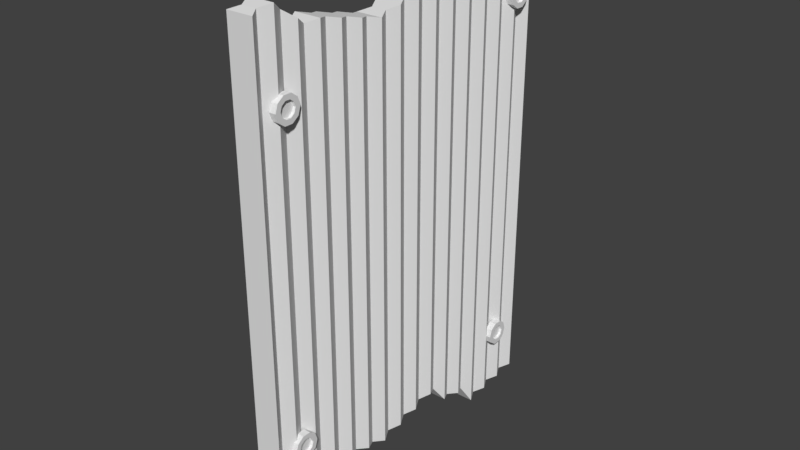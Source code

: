 # Source: Metal_Plate_2.blend  (saved by Blender 2.79.0; exported with 4.5.12 LTS)
import bpy
from mathutils import Matrix  # noqa: F401  (used for matrix-valued properties, if any)

bpy.ops.wm.read_factory_settings(use_empty=True)
scene = bpy.context.scene
scene.name = 'Scene'

# ---- collections
col_collection_1 = bpy.data.collections.new('Collection 1'); scene.collection.children.link(col_collection_1)

# ---- materials (node trees are filled in below, after node groups)
mat_texture_screws = bpy.data.materials.new('Texture screws')
mat_texture_screws.alpha_threshold = 0.0
mat_texture_screws.use_transparent_shadow = False
mat_texture_screws.roughness = 0.5
mat_texture_rust = bpy.data.materials.new('Texture rust')
mat_texture_rust.alpha_threshold = 0.0
mat_texture_rust.use_transparent_shadow = False
mat_texture_rust.roughness = 0.5

# ---- material node trees

# ---- world
world_world = bpy.data.worlds.new('World'); scene.world = world_world
world_world.color = (0.05088, 0.05088, 0.05088)
world_world.use_sun_shadow = False
world_world.sun_shadow_jitter_overblur = 0.0
world_world.cycles.sampling_method = 'MANUAL'

# ---- meshes
me_cube_002 = bpy.data.meshes.new('Cube.002')
me_cube_002.from_pydata([(-1.556, -0.7951, 0.7129), (-1.556, -0.8099, 0.6761), (-1.556, -0.8486, 0.6534), (-1.556, -0.8964, 0.6534), (-1.556, -0.9351, 0.6761), (-1.556, -0.9499, 0.7129), (-1.556, -0.9351, 0.7496), (-1.556, -0.8964, 0.7723), (-1.556, -0.8486, 0.7723), (-1.556, -0.8099, 0.7496), (-1.556, -0.8346, 0.6907), (-1.556, -0.8257, 0.7129), (-1.556, -0.858, 0.6769), (-1.556, -0.8869, 0.6769), (-1.556, -0.9103, 0.6907), (-1.556, -0.9193, 0.7129), (-1.556, -0.9103, 0.7351), (-1.556, -0.8869, 0.7488), (-1.556, -0.858, 0.7488), (-1.556, -0.8346, 0.7351), (-1.143, -0.8346, 0.6907), (-1.143, -0.8257, 0.7129), (-1.143, -0.858, 0.6769), (-1.143, -0.8869, 0.6769), (-1.143, -0.9103, 0.6907), (-1.143, -0.9193, 0.7129), (-1.143, -0.9103, 0.7351), (-1.143, -0.8869, 0.7488), (-1.143, -0.858, 0.7488), (-1.143, -0.8346, 0.7351), (-0.5108, -0.7951, 0.7129), (-0.5108, -0.8099, 0.6761), (-0.5108, -0.8486, 0.6534), (-0.5108, -0.8964, 0.6534), (-0.5108, -0.9351, 0.6761), (-0.5108, -0.9499, 0.7129), (-0.5108, -0.9351, 0.7496), (-0.5108, -0.8964, 0.7723), (-0.5108, -0.8486, 0.7723), (-0.5108, -0.8099, 0.7496), (-1.556, -0.7769, -0.7945), (-1.556, -0.7916, -0.8313), (-1.556, -0.8303, -0.854), (-1.556, -0.8781, -0.854), (-1.556, -0.9168, -0.8313), (-1.556, -0.9316, -0.7945), (-1.556, -0.9168, -0.7578), (-1.556, -0.8781, -0.7351), (-1.556, -0.8303, -0.7351), (-1.556, -0.7916, -0.7578), (-1.556, -0.8164, -0.8167), (-1.556, -0.8074, -0.7945), (-1.556, -0.8398, -0.8305), (-1.556, -0.8687, -0.8305), (-1.556, -0.8921, -0.8167), (-1.556, -0.901, -0.7945), (-1.556, -0.8921, -0.7723), (-1.556, -0.8687, -0.7586), (-1.556, -0.8398, -0.7586), (-1.556, -0.8164, -0.7723), (-1.143, -0.8164, -0.8167), (-1.143, -0.8074, -0.7945), (-1.143, -0.8398, -0.8305), (-1.143, -0.8687, -0.8305), (-1.143, -0.8921, -0.8167), (-1.143, -0.901, -0.7945), (-1.143, -0.8921, -0.7723), (-1.143, -0.8687, -0.7586), (-1.143, -0.8398, -0.7586), (-1.143, -0.8164, -0.7723), (-0.5108, -0.7769, -0.7945), (-0.5108, -0.7916, -0.8313), (-0.5108, -0.8303, -0.854), (-0.5108, -0.8781, -0.854), (-0.5108, -0.9168, -0.8313), (-0.5108, -0.9316, -0.7945), (-0.5108, -0.9168, -0.7578), (-0.5108, -0.8781, -0.7351), (-0.5108, -0.8303, -0.7351), (-0.5108, -0.7916, -0.7578), (-1.556, 1.005, 0.822), (-1.556, 0.99, 0.7853), (-1.556, 0.9513, 0.7626), (-1.556, 0.9035, 0.7626), (-1.556, 0.8648, 0.7853), (-1.556, 0.8501, 0.822), (-1.556, 0.8648, 0.8588), (-1.556, 0.9035, 0.8815), (-1.556, 0.9513, 0.8815), (-1.556, 0.99, 0.8588), (-1.556, 0.9653, 0.7998), (-1.556, 0.9742, 0.822), (-1.556, 0.9419, 0.7861), (-1.556, 0.913, 0.7861), (-1.556, 0.8896, 0.7998), (-1.556, 0.8806, 0.822), (-1.556, 0.8896, 0.8442), (-1.556, 0.913, 0.858), (-1.556, 0.9419, 0.858), (-1.556, 0.9653, 0.8442), (-1.143, 0.9653, 0.7998), (-1.143, 0.9742, 0.822), (-1.143, 0.9419, 0.7861), (-1.143, 0.913, 0.7861), (-1.143, 0.8896, 0.7998), (-1.143, 0.8806, 0.822), (-1.143, 0.8896, 0.8442), (-1.143, 0.913, 0.858), (-1.143, 0.9419, 0.858), (-1.143, 0.9653, 0.8442), (-0.5108, 1.005, 0.822), (-0.5108, 0.99, 0.7853), (-0.5108, 0.9513, 0.7626), (-0.5108, 0.9035, 0.7626), (-0.5108, 0.8648, 0.7853), (-0.5108, 0.8501, 0.822), (-0.5108, 0.8648, 0.8588), (-0.5108, 0.9035, 0.8815), (-0.5108, 0.9513, 0.8815), (-0.5108, 0.99, 0.8588), (-1.556, 0.9331, -0.9114), (-1.556, 0.9183, -0.9481), (-1.556, 0.8796, -0.9708), (-1.556, 0.8318, -0.9708), (-1.556, 0.7931, -0.9481), (-1.556, 0.7784, -0.9114), (-1.556, 0.7931, -0.8747), (-1.556, 0.8318, -0.852), (-1.556, 0.8796, -0.852), (-1.556, 0.9183, -0.8747), (-1.556, 0.8936, -0.9336), (-1.556, 0.9025, -0.9114), (-1.556, 0.8702, -0.9473), (-1.556, 0.8413, -0.9473), (-1.556, 0.8179, -0.9336), (-1.556, 0.809, -0.9114), (-1.556, 0.8179, -0.8892), (-1.556, 0.8413, -0.8755), (-1.556, 0.8702, -0.8755), (-1.556, 0.8936, -0.8892), (-1.143, 0.8936, -0.9336), (-1.143, 0.9025, -0.9114), (-1.143, 0.8702, -0.9473), (-1.143, 0.8413, -0.9473), (-1.143, 0.8179, -0.9336), (-1.143, 0.809, -0.9114), (-1.143, 0.8179, -0.8892), (-1.143, 0.8413, -0.8755), (-1.143, 0.8702, -0.8755), (-1.143, 0.8936, -0.8892), (-0.5108, 0.9331, -0.9114), (-0.5108, 0.9183, -0.9481), (-0.5108, 0.8796, -0.9708), (-0.5108, 0.8318, -0.9708), (-0.5108, 0.7931, -0.9481), (-0.5108, 0.7784, -0.9114), (-0.5108, 0.7931, -0.8747), (-0.5108, 0.8318, -0.852), (-0.5108, 0.8796, -0.852), (-0.5108, 0.9183, -0.8747), (-1.018, -1.031, -1.28), (-1.018, -1.031, 1.08), (-1.018, 1.045, 1.177), (2.962, -1.031, -1.28), (2.962, -1.031, 1.08), (2.962, 1.045, -1.19), (2.962, 1.045, 1.177), (-1.018, 0.6268, -1.237), (-1.018, 0.2089, -1.012), (-1.018, -0.2089, -1.088), (-1.018, -0.6268, -1.066), (-1.018, -0.6268, 1.0), (-1.018, -0.2089, 0.9237), (-1.018, 0.2089, 1.0), (-1.018, 0.6268, 1.028), (2.962, -0.6268, -1.066), (2.962, -0.2089, -1.088), (2.962, 0.2089, -1.012), (2.962, 0.6268, -1.237), (2.962, 0.6268, 1.028), (2.962, 0.2089, 1.0), (2.962, -0.2089, 0.9237), (2.962, -0.6268, 1.0), (-0.1266, -0.6964, -1.122), (-1.018, -0.7661, -1.169), (-0.1266, -0.8357, -1.182), (-1.018, -0.9054, -1.223), (-0.1266, -0.975, -1.268), (2.066, -0.6964, 0.9873), (2.962, -0.7661, 1.025), (2.066, -0.8357, 1.064), (2.962, -0.9054, 1.105), (2.066, -0.975, 1.092), (-0.1266, -0.975, 1.092), (-1.018, -0.9054, 1.105), (-0.1266, -0.8357, 1.064), (-1.018, -0.7661, 1.025), (-0.1266, -0.6964, 0.9873), (2.066, -0.975, -1.268), (2.962, -0.9054, -1.223), (2.066, -0.8357, -1.182), (2.962, -0.7661, -1.169), (2.066, -0.6964, -1.122), (-0.1266, -0.2786, -1.076), (-1.018, -0.3482, -1.063), (-0.1266, -0.4179, -1.05), (-1.018, -0.4875, -1.038), (-0.1266, -0.5571, -1.079), (-0.1266, -0.5571, 0.9873), (-1.018, -0.4875, 0.9746), (-0.1266, -0.4179, 0.9618), (-1.018, -0.3482, 0.9491), (-0.1266, -0.2786, 0.9364), (2.066, -0.5571, -1.079), (2.962, -0.4875, -1.038), (2.066, -0.4179, -1.05), (2.962, -0.3482, -1.063), (2.066, -0.2786, -1.076), (2.066, -0.2786, 0.9364), (2.962, -0.3482, 0.9491), (2.066, -0.4179, 0.9618), (2.962, -0.4875, 0.9746), (2.066, -0.5571, 0.9873), (-0.1266, 0.1393, -1.025), (-1.018, 0.06964, -1.038), (-0.1266, 0.0, -1.05), (-1.018, -0.06964, -1.063), (-0.1266, -0.1393, -1.076), (-0.1266, -0.1393, 0.9364), (-1.018, -0.06964, 0.9491), (-0.1266, 0.0, 0.9618), (-1.018, 0.06964, 0.9746), (-0.1266, 0.1393, 0.9873), (2.066, -0.1393, -1.076), (2.962, -0.06964, -1.063), (2.066, 0.0, -1.05), (2.962, 0.06964, -1.038), (2.066, 0.1393, -1.025), (2.066, 0.1393, 0.9873), (2.962, 0.06964, 0.9746), (2.066, 0.0, 0.9618), (2.962, -0.06964, 0.9491), (2.066, -0.1393, 0.9364), (-0.1266, 0.5571, -1.143), (-1.018, 0.4875, -1.13), (-0.1266, 0.4179, -1.118), (-1.018, 0.3482, -1.105), (-0.1266, 0.2786, -1.025), (-0.1266, 0.2786, 0.9873), (-1.018, 0.3482, 0.9746), (-0.1266, 0.4179, 0.9618), (-1.018, 0.4875, 0.9491), (-0.1266, 0.5571, 0.9855), (2.066, 0.2786, -1.025), (2.962, 0.3482, -1.105), (2.066, 0.4179, -1.118), (2.962, 0.4875, -1.13), (2.066, 0.5571, -1.143), (2.066, 0.5571, 0.9855), (2.962, 0.4875, 0.9491), (2.066, 0.4179, 0.9618), (2.962, 0.3482, 0.9746), (2.066, 0.2786, 0.9873), (-0.1266, 0.6964, 1.069), (-1.018, 0.7661, 1.114), (-0.1266, 0.8357, 1.154), (-1.018, 0.9054, 1.161), (-0.1266, 0.975, 1.169), (2.066, 0.6964, -1.229), (2.962, 0.7661, -1.221), (2.066, 0.8357, -1.214), (2.962, 0.9054, -1.206), (2.066, 0.975, -1.198), (-0.1266, 0.975, -1.198), (-1.018, 0.9054, -1.206), (-0.1266, 0.8357, -1.214), (-1.018, 0.7661, -1.221), (-0.1266, 0.6964, -1.229), (2.066, 0.975, 1.169), (2.962, 0.9054, 1.161), (2.066, 0.8357, 1.154), (2.962, 0.7661, 1.114), (2.066, 0.6964, 1.069), (-1.018, 1.045, -1.19)], [], [(30, 0, 1, 31), (31, 1, 2, 32), (32, 2, 3, 33), (33, 3, 4, 34), (34, 4, 5, 35), (35, 5, 6, 36), (36, 6, 7, 37), (37, 7, 8, 38), (5, 4, 14, 15), (38, 8, 9, 39), (39, 9, 0, 30), (12, 10, 20, 22), (4, 3, 13, 14), (1, 0, 11, 10), (3, 2, 12, 13), (2, 1, 10, 12), (0, 9, 19, 11), (9, 8, 18, 19), (8, 7, 17, 18), (7, 6, 16, 17), (6, 5, 15, 16), (20, 21, 29, 28, 27, 26, 25, 24, 23, 22), (19, 18, 28, 29), (16, 15, 25, 26), (13, 12, 22, 23), (11, 19, 29, 21), (17, 16, 26, 27), (14, 13, 23, 24), (10, 11, 21, 20), (18, 17, 27, 28), (15, 14, 24, 25), (70, 40, 41, 71), (71, 41, 42, 72), (72, 42, 43, 73), (73, 43, 44, 74), (74, 44, 45, 75), (75, 45, 46, 76), (76, 46, 47, 77), (77, 47, 48, 78), (45, 44, 54, 55), (78, 48, 49, 79), (79, 49, 40, 70), (52, 50, 60, 62), (44, 43, 53, 54), (41, 40, 51, 50), (43, 42, 52, 53), (42, 41, 50, 52), (40, 49, 59, 51), (49, 48, 58, 59), (48, 47, 57, 58), (47, 46, 56, 57), (46, 45, 55, 56), (60, 61, 69, 68, 67, 66, 65, 64, 63, 62), (59, 58, 68, 69), (56, 55, 65, 66), (53, 52, 62, 63), (51, 59, 69, 61), (57, 56, 66, 67), (54, 53, 63, 64), (50, 51, 61, 60), (58, 57, 67, 68), (55, 54, 64, 65), (110, 80, 81, 111), (111, 81, 82, 112), (112, 82, 83, 113), (113, 83, 84, 114), (114, 84, 85, 115), (115, 85, 86, 116), (116, 86, 87, 117), (117, 87, 88, 118), (85, 84, 94, 95), (118, 88, 89, 119), (119, 89, 80, 110), (92, 90, 100, 102), (84, 83, 93, 94), (81, 80, 91, 90), (83, 82, 92, 93), (82, 81, 90, 92), (80, 89, 99, 91), (89, 88, 98, 99), (88, 87, 97, 98), (87, 86, 96, 97), (86, 85, 95, 96), (100, 101, 109, 108, 107, 106, 105, 104, 103, 102), (99, 98, 108, 109), (96, 95, 105, 106), (93, 92, 102, 103), (91, 99, 109, 101), (97, 96, 106, 107), (94, 93, 103, 104), (90, 91, 101, 100), (98, 97, 107, 108), (95, 94, 104, 105), (150, 120, 121, 151), (151, 121, 122, 152), (152, 122, 123, 153), (153, 123, 124, 154), (154, 124, 125, 155), (155, 125, 126, 156), (156, 126, 127, 157), (157, 127, 128, 158), (125, 124, 134, 135), (158, 128, 129, 159), (159, 129, 120, 150), (132, 130, 140, 142), (124, 123, 133, 134), (121, 120, 131, 130), (123, 122, 132, 133), (122, 121, 130, 132), (120, 129, 139, 131), (129, 128, 138, 139), (128, 127, 137, 138), (127, 126, 136, 137), (126, 125, 135, 136), (140, 141, 149, 148, 147, 146, 145, 144, 143, 142), (139, 138, 148, 149), (136, 135, 145, 146), (133, 132, 142, 143), (131, 139, 149, 141), (137, 136, 146, 147), (134, 133, 143, 144), (130, 131, 141, 140), (138, 137, 147, 148), (135, 134, 144, 145), (273, 267, 162, 283), (283, 162, 166, 165), (198, 192, 164, 163), (163, 164, 161, 160), (269, 276, 277, 268), (192, 193, 161, 164), (282, 263, 174, 179), (262, 248, 173, 180), (242, 228, 172, 181), (222, 208, 171, 182), (270, 275, 276, 269), (271, 274, 275, 270), (272, 273, 274, 271), (165, 283, 273, 272), (268, 282, 179, 178), (253, 262, 180, 177), (233, 242, 181, 176), (213, 222, 182, 175), (183, 197, 171, 170), (203, 212, 172, 169), (223, 232, 173, 168), (243, 252, 174, 167), (160, 161, 193, 187), (187, 193, 194, 186), (186, 194, 195, 185), (185, 195, 196, 184), (184, 196, 197, 183), (182, 171, 197, 188), (188, 197, 196, 189), (189, 196, 195, 190), (190, 195, 194, 191), (191, 194, 193, 192), (254, 246, 247, 253), (255, 245, 246, 254), (256, 244, 245, 255), (257, 243, 244, 256), (178, 167, 243, 257), (175, 182, 188, 202), (202, 188, 189, 201), (201, 189, 190, 200), (200, 190, 191, 199), (199, 191, 192, 198), (170, 171, 208, 207), (207, 208, 209, 206), (206, 209, 210, 205), (205, 210, 211, 204), (204, 211, 212, 203), (176, 181, 218, 217), (217, 218, 219, 216), (216, 219, 220, 215), (215, 220, 221, 214), (214, 221, 222, 213), (234, 226, 227, 233), (235, 225, 226, 234), (236, 224, 225, 235), (237, 223, 224, 236), (177, 168, 223, 237), (181, 172, 212, 218), (218, 212, 211, 219), (219, 211, 210, 220), (220, 210, 209, 221), (221, 209, 208, 222), (169, 172, 228, 227), (227, 228, 229, 226), (226, 229, 230, 225), (225, 230, 231, 224), (224, 231, 232, 223), (177, 180, 238, 237), (237, 238, 239, 236), (236, 239, 240, 235), (235, 240, 241, 234), (234, 241, 242, 233), (214, 206, 207, 213), (215, 205, 206, 214), (216, 204, 205, 215), (217, 203, 204, 216), (176, 169, 203, 217), (180, 173, 232, 238), (238, 232, 231, 239), (239, 231, 230, 240), (240, 230, 229, 241), (241, 229, 228, 242), (168, 173, 248, 247), (247, 248, 249, 246), (246, 249, 250, 245), (245, 250, 251, 244), (244, 251, 252, 243), (178, 179, 258, 257), (257, 258, 259, 256), (256, 259, 260, 255), (255, 260, 261, 254), (254, 261, 262, 253), (199, 186, 187, 198), (200, 185, 186, 199), (201, 184, 185, 200), (202, 183, 184, 201), (175, 170, 183, 202), (179, 174, 252, 258), (258, 252, 251, 259), (259, 251, 250, 260), (260, 250, 249, 261), (261, 249, 248, 262), (165, 166, 278, 272), (272, 278, 279, 271), (271, 279, 280, 270), (270, 280, 281, 269), (269, 281, 282, 268), (213, 207, 170, 175), (233, 227, 169, 176), (253, 247, 168, 177), (268, 277, 167, 178), (198, 187, 160, 163), (166, 162, 267, 278), (278, 267, 266, 279), (279, 266, 265, 280), (280, 265, 264, 281), (281, 264, 263, 282), (167, 174, 263, 277), (277, 263, 264, 276), (276, 264, 265, 275), (275, 265, 266, 274), (274, 266, 267, 273)])
me_cube_002.polygons.foreach_set('material_index', [0, 0, 0, 0, 0, 0, 0, 0, 0, 0, 0, 0, 0, 0, 0, 0, 0, 0, 0, 0, 0, 0, 0, 0, 0, 0, 0, 0, 0, 0, 0, 0, 0, 0, 0, 0, 0, 0, 0, 0, 0, 0, 0, 0, 0, 0, 0, 0, 0, 0, 0, 0, 0, 0, 0, 0, 0, 0, 0, 0, 0, 0, 0, 0, 0, 0, 0, 0, 0, 0, 0, 0, 0, 0, 0, 0, 0, 0, 0, 0, 0, 0, 0, 0, 0, 0, 0, 0, 0, 0, 0, 0, 0, 0, 0, 0, 0, 0, 0, 0, 0, 0, 0, 0, 0, 0, 0, 0, 0, 0, 0, 0, 0, 0, 0, 0, 0, 0, 0, 0, 0, 0, 0, 0, 1, 1, 1, 1, 1, 1, 1, 1, 1, 1, 1, 1, 1, 1, 1, 1, 1, 1, 1, 1, 1, 1, 1, 1, 1, 1, 1, 1, 1, 1, 1, 1, 1, 1, 1, 1, 1, 1, 1, 1, 1, 1, 1, 1, 1, 1, 1, 1, 1, 1, 1, 1, 1, 1, 1, 1, 1, 1, 1, 1, 1, 1, 1, 1, 1, 1, 1, 1, 1, 1, 1, 1, 1, 1, 1, 1, 1, 1, 1, 1, 1, 1, 1, 1, 1, 1, 1, 1, 1, 1, 1, 1, 1, 1, 1, 1, 1, 1, 1, 1, 1, 1, 1, 1, 1, 1, 1, 1, 1, 1, 1, 1, 1, 1, 1, 1, 1, 1, 1, 1, 1, 1])
_uv = me_cube_002.uv_layers.new(name='UVMap')
_uv.uv.foreach_set('vector', [0.5421, 0.4137, 0.5421, 0.9899, 0.4996, 0.9899, 0.4996, 0.4137, 0.2114, 0.9899, 0.2114, 0.4137, 0.2691, 0.4137, 0.2691, 0.9899, 0.2691, 0.9899, 0.2691, 0.4137, 0.3404, 0.4137, 0.3404, 0.9899, 0.3404, 0.9899, 0.3404, 0.4137, 0.398, 0.4137, 0.398, 0.9899, 0.4996, 0.4137, 0.4996, 0.9899, 0.457, 0.9899, 0.457, 0.4137, 0.457, 0.4137, 0.457, 0.9899, 0.398, 0.9899, 0.398, 0.4137, 0.2114, 0.4137, 0.2114, 0.9899, 0.1538, 0.9899, 0.1538, 0.4137, 0.1538, 0.4137, 0.1538, 0.9899, 0.08252, 0.9899, 0.08252, 0.4137, 0.5729, 0.2342, 0.6088, 0.1237, 0.6689, 0.1674, 0.6472, 0.2342, 0.08252, 0.4137, 0.08252, 0.9899, 0.02486, 0.9899, 0.02486, 0.4137, 0.6011, 0.4137, 0.6011, 0.9899, 0.5421, 0.9899, 0.5421, 0.4137, 0.796, 0.1261, 0.8528, 0.1674, 0.8453, 0.1729, 0.7931, 0.135, 0.6088, 0.1237, 0.7028, 0.05546, 0.7257, 0.1261, 0.6689, 0.1674, 0.9129, 0.1237, 0.9488, 0.2342, 0.8745, 0.2342, 0.8528, 0.1674, 0.7028, 0.05546, 0.8189, 0.05546, 0.796, 0.1261, 0.7257, 0.1261, 0.8189, 0.05546, 0.9129, 0.1237, 0.8528, 0.1674, 0.796, 0.1261, 0.9488, 0.2342, 0.9129, 0.3447, 0.8528, 0.301, 0.8745, 0.2342, 0.9129, 0.3447, 0.8189, 0.413, 0.796, 0.3423, 0.8528, 0.301, 0.8189, 0.413, 0.7028, 0.413, 0.7257, 0.3423, 0.796, 0.3423, 0.7028, 0.413, 0.6088, 0.3447, 0.6689, 0.301, 0.7257, 0.3423, 0.6088, 0.3447, 0.5729, 0.2342, 0.6472, 0.2342, 0.6689, 0.301, 0.8453, 0.1729, 0.8652, 0.2342, 0.8453, 0.2956, 0.7931, 0.3335, 0.7286, 0.3335, 0.6764, 0.2956, 0.6565, 0.2342, 0.6764, 0.1729, 0.7286, 0.135, 0.7931, 0.135, 0.8528, 0.301, 0.796, 0.3423, 0.7931, 0.3335, 0.8453, 0.2956, 0.6689, 0.301, 0.6472, 0.2342, 0.6565, 0.2342, 0.6764, 0.2956, 0.7257, 0.1261, 0.796, 0.1261, 0.7931, 0.135, 0.7286, 0.135, 0.8745, 0.2342, 0.8528, 0.301, 0.8453, 0.2956, 0.8652, 0.2342, 0.7257, 0.3423, 0.6689, 0.301, 0.6764, 0.2956, 0.7286, 0.3335, 0.6689, 0.1674, 0.7257, 0.1261, 0.7286, 0.135, 0.6764, 0.1729, 0.8528, 0.1674, 0.8745, 0.2342, 0.8652, 0.2342, 0.8453, 0.1729, 0.796, 0.3423, 0.7257, 0.3423, 0.7286, 0.3335, 0.7931, 0.3335, 0.6472, 0.2342, 0.6689, 0.1674, 0.6764, 0.1729, 0.6565, 0.2342, 0.5421, 0.4137, 0.5421, 0.9899, 0.4996, 0.9899, 0.4996, 0.4137, 0.2114, 0.9899, 0.2114, 0.4137, 0.2691, 0.4137, 0.2691, 0.9899, 0.2691, 0.9899, 0.2691, 0.4137, 0.3404, 0.4137, 0.3404, 0.9899, 0.3404, 0.9899, 0.3404, 0.4137, 0.398, 0.4137, 0.398, 0.9899, 0.4996, 0.4137, 0.4996, 0.9899, 0.457, 0.9899, 0.457, 0.4137, 0.457, 0.4137, 0.457, 0.9899, 0.398, 0.9899, 0.398, 0.4137, 0.2114, 0.4137, 0.2114, 0.9899, 0.1538, 0.9899, 0.1538, 0.4137, 0.1538, 0.4137, 0.1538, 0.9899, 0.08252, 0.9899, 0.08252, 0.4137, 0.5729, 0.2342, 0.6088, 0.1237, 0.6689, 0.1674, 0.6472, 0.2342, 0.08252, 0.4137, 0.08252, 0.9899, 0.02486, 0.9899, 0.02486, 0.4137, 0.6011, 0.4137, 0.6011, 0.9899, 0.5421, 0.9899, 0.5421, 0.4137, 0.796, 0.1261, 0.8528, 0.1674, 0.8453, 0.1729, 0.7931, 0.135, 0.6088, 0.1237, 0.7028, 0.05546, 0.7257, 0.1261, 0.6689, 0.1674, 0.9129, 0.1237, 0.9488, 0.2342, 0.8745, 0.2342, 0.8528, 0.1674, 0.7028, 0.05546, 0.8189, 0.05546, 0.796, 0.1261, 0.7257, 0.1261, 0.8189, 0.05546, 0.9129, 0.1237, 0.8528, 0.1674, 0.796, 0.1261, 0.9488, 0.2342, 0.9129, 0.3447, 0.8528, 0.301, 0.8745, 0.2342, 0.9129, 0.3447, 0.8189, 0.413, 0.796, 0.3423, 0.8528, 0.301, 0.8189, 0.413, 0.7028, 0.413, 0.7257, 0.3423, 0.796, 0.3423, 0.7028, 0.413, 0.6088, 0.3447, 0.6689, 0.301, 0.7257, 0.3423, 0.6088, 0.3447, 0.5729, 0.2342, 0.6472, 0.2342, 0.6689, 0.301, 0.8453, 0.1729, 0.8652, 0.2342, 0.8453, 0.2956, 0.7931, 0.3335, 0.7286, 0.3335, 0.6764, 0.2956, 0.6565, 0.2342, 0.6764, 0.1729, 0.7286, 0.135, 0.7931, 0.135, 0.8528, 0.301, 0.796, 0.3423, 0.7931, 0.3335, 0.8453, 0.2956, 0.6689, 0.301, 0.6472, 0.2342, 0.6565, 0.2342, 0.6764, 0.2956, 0.7257, 0.1261, 0.796, 0.1261, 0.7931, 0.135, 0.7286, 0.135, 0.8745, 0.2342, 0.8528, 0.301, 0.8453, 0.2956, 0.8652, 0.2342, 0.7257, 0.3423, 0.6689, 0.301, 0.6764, 0.2956, 0.7286, 0.3335, 0.6689, 0.1674, 0.7257, 0.1261, 0.7286, 0.135, 0.6764, 0.1729, 0.8528, 0.1674, 0.8745, 0.2342, 0.8652, 0.2342, 0.8453, 0.1729, 0.796, 0.3423, 0.7257, 0.3423, 0.7286, 0.3335, 0.7931, 0.3335, 0.6472, 0.2342, 0.6689, 0.1674, 0.6764, 0.1729, 0.6565, 0.2342, 0.5421, 0.4137, 0.5421, 0.9899, 0.4996, 0.9899, 0.4996, 0.4137, 0.2114, 0.9899, 0.2114, 0.4137, 0.2691, 0.4137, 0.2691, 0.9899, 0.2691, 0.9899, 0.2691, 0.4137, 0.3404, 0.4137, 0.3404, 0.9899, 0.3404, 0.9899, 0.3404, 0.4137, 0.398, 0.4137, 0.398, 0.9899, 0.4996, 0.4137, 0.4996, 0.9899, 0.457, 0.9899, 0.457, 0.4137, 0.457, 0.4137, 0.457, 0.9899, 0.398, 0.9899, 0.398, 0.4137, 0.2114, 0.4137, 0.2114, 0.9899, 0.1538, 0.9899, 0.1538, 0.4137, 0.1538, 0.4137, 0.1538, 0.9899, 0.08252, 0.9899, 0.08252, 0.4137, 0.5729, 0.2342, 0.6088, 0.1237, 0.6689, 0.1674, 0.6472, 0.2342, 0.08252, 0.4137, 0.08252, 0.9899, 0.02486, 0.9899, 0.02486, 0.4137, 0.6011, 0.4137, 0.6011, 0.9899, 0.5421, 0.9899, 0.5421, 0.4137, 0.796, 0.1261, 0.8528, 0.1674, 0.8453, 0.1729, 0.7931, 0.135, 0.6088, 0.1237, 0.7028, 0.05546, 0.7257, 0.1261, 0.6689, 0.1674, 0.9129, 0.1237, 0.9488, 0.2342, 0.8745, 0.2342, 0.8528, 0.1674, 0.7028, 0.05546, 0.8189, 0.05546, 0.796, 0.1261, 0.7257, 0.1261, 0.8189, 0.05546, 0.9129, 0.1237, 0.8528, 0.1674, 0.796, 0.1261, 0.9488, 0.2342, 0.9129, 0.3447, 0.8528, 0.301, 0.8745, 0.2342, 0.9129, 0.3447, 0.8189, 0.413, 0.796, 0.3423, 0.8528, 0.301, 0.8189, 0.413, 0.7028, 0.413, 0.7257, 0.3423, 0.796, 0.3423, 0.7028, 0.413, 0.6088, 0.3447, 0.6689, 0.301, 0.7257, 0.3423, 0.6088, 0.3447, 0.5729, 0.2342, 0.6472, 0.2342, 0.6689, 0.301, 0.8453, 0.1729, 0.8652, 0.2342, 0.8453, 0.2956, 0.7931, 0.3335, 0.7286, 0.3335, 0.6764, 0.2956, 0.6565, 0.2342, 0.6764, 0.1729, 0.7286, 0.135, 0.7931, 0.135, 0.8528, 0.301, 0.796, 0.3423, 0.7931, 0.3335, 0.8453, 0.2956, 0.6689, 0.301, 0.6472, 0.2342, 0.6565, 0.2342, 0.6764, 0.2956, 0.7257, 0.1261, 0.796, 0.1261, 0.7931, 0.135, 0.7286, 0.135, 0.8745, 0.2342, 0.8528, 0.301, 0.8453, 0.2956, 0.8652, 0.2342, 0.7257, 0.3423, 0.6689, 0.301, 0.6764, 0.2956, 0.7286, 0.3335, 0.6689, 0.1674, 0.7257, 0.1261, 0.7286, 0.135, 0.6764, 0.1729, 0.8528, 0.1674, 0.8745, 0.2342, 0.8652, 0.2342, 0.8453, 0.1729, 0.796, 0.3423, 0.7257, 0.3423, 0.7286, 0.3335, 0.7931, 0.3335, 0.6472, 0.2342, 0.6689, 0.1674, 0.6764, 0.1729, 0.6565, 0.2342, 0.5421, 0.4137, 0.5421, 0.9899, 0.4996, 0.9899, 0.4996, 0.4137, 0.2114, 0.9899, 0.2114, 0.4137, 0.2691, 0.4137, 0.2691, 0.9899, 0.2691, 0.9899, 0.2691, 0.4137, 0.3404, 0.4137, 0.3404, 0.9899, 0.3404, 0.9899, 0.3404, 0.4137, 0.398, 0.4137, 0.398, 0.9899, 0.4996, 0.4137, 0.4996, 0.9899, 0.457, 0.9899, 0.457, 0.4137, 0.457, 0.4137, 0.457, 0.9899, 0.398, 0.9899, 0.398, 0.4137, 0.2114, 0.4137, 0.2114, 0.9899, 0.1538, 0.9899, 0.1538, 0.4137, 0.1538, 0.4137, 0.1538, 0.9899, 0.08252, 0.9899, 0.08252, 0.4137, 0.5729, 0.2342, 0.6088, 0.1237, 0.6689, 0.1674, 0.6472, 0.2342, 0.08252, 0.4137, 0.08252, 0.9899, 0.02486, 0.9899, 0.02486, 0.4137, 0.6011, 0.4137, 0.6011, 0.9899, 0.5421, 0.9899, 0.5421, 0.4137, 0.796, 0.1261, 0.8528, 0.1674, 0.8453, 0.1729, 0.7931, 0.135, 0.6088, 0.1237, 0.7028, 0.05546, 0.7257, 0.1261, 0.6689, 0.1674, 0.9129, 0.1237, 0.9488, 0.2342, 0.8745, 0.2342, 0.8528, 0.1674, 0.7028, 0.05546, 0.8189, 0.05546, 0.796, 0.1261, 0.7257, 0.1261, 0.8189, 0.05546, 0.9129, 0.1237, 0.8528, 0.1674, 0.796, 0.1261, 0.9488, 0.2342, 0.9129, 0.3447, 0.8528, 0.301, 0.8745, 0.2342, 0.9129, 0.3447, 0.8189, 0.413, 0.796, 0.3423, 0.8528, 0.301, 0.8189, 0.413, 0.7028, 0.413, 0.7257, 0.3423, 0.796, 0.3423, 0.7028, 0.413, 0.6088, 0.3447, 0.6689, 0.301, 0.7257, 0.3423, 0.6088, 0.3447, 0.5729, 0.2342, 0.6472, 0.2342, 0.6689, 0.301, 0.8453, 0.1729, 0.8652, 0.2342, 0.8453, 0.2956, 0.7931, 0.3335, 0.7286, 0.3335, 0.6764, 0.2956, 0.6565, 0.2342, 0.6764, 0.1729, 0.7286, 0.135, 0.7931, 0.135, 0.8528, 0.301, 0.796, 0.3423, 0.7931, 0.3335, 0.8453, 0.2956, 0.6689, 0.301, 0.6472, 0.2342, 0.6565, 0.2342, 0.6764, 0.2956, 0.7257, 0.1261, 0.796, 0.1261, 0.7931, 0.135, 0.7286, 0.135, 0.8745, 0.2342, 0.8528, 0.301, 0.8453, 0.2956, 0.8652, 0.2342, 0.7257, 0.3423, 0.6689, 0.301, 0.6764, 0.2956, 0.7286, 0.3335, 0.6689, 0.1674, 0.7257, 0.1261, 0.7286, 0.135, 0.6764, 0.1729, 0.8528, 0.1674, 0.8745, 0.2342, 0.8652, 0.2342, 0.8453, 0.1729, 0.796, 0.3423, 0.7257, 0.3423, 0.7286, 0.3335, 0.7931, 0.3335, 0.6472, 0.2342, 0.6689, 0.1674, 0.6764, 0.1729, 0.6565, 0.2342, 0.4368, 0.4586, 0.4368, 0.9703, 0.4532, 0.9748, 0.4532, 0.4571, 0.7286, 0.9563, 0.7286, 0.8656, 0.9081, 0.8656, 0.9081, 0.9563, 0.966, 0.0967, 0.966, 0.6379, 0.9812, 0.6369, 0.9812, 0.08959, 0.9193, 0.7467, 0.9193, 0.837, 0.7408, 0.837, 0.7408, 0.7467, 0.4098, 0.1835, 0.4098, 0.218, 0.3951, 0.2097, 0.3951, 0.1906, 0.4434, 0.2601, 0.4415, 0.2773, 0.4503, 0.2841, 0.4538, 0.2531, 0.1194, 0.2555, 0.1198, 0.2727, 0.1336, 0.2796, 0.133, 0.2485, 0.2, 0.2571, 0.1998, 0.2747, 0.2134, 0.2822, 0.2138, 0.2501, 0.2814, 0.2578, 0.2807, 0.275, 0.2934, 0.2819, 0.2948, 0.2508, 0.3657, 0.2594, 0.3644, 0.277, 0.3784, 0.2845, 0.381, 0.2525, 0.4244, 0.192, 0.4244, 0.2109, 0.4098, 0.218, 0.4098, 0.1835, 0.4389, 0.1849, 0.4389, 0.2192, 0.4244, 0.2109, 0.4244, 0.192, 0.4532, 0.1933, 0.4532, 0.2121, 0.4389, 0.2192, 0.4389, 0.1849, 0.4675, 0.1863, 0.4675, 0.2203, 0.4532, 0.2121, 0.4532, 0.1933, 0.6031, 0.09533, 0.6031, 0.6365, 0.6171, 0.6369, 0.6171, 0.08956, 0.6938, 0.1104, 0.6938, 0.6515, 0.7089, 0.6577, 0.7089, 0.1103, 0.7845, 0.09668, 0.7845, 0.6378, 0.8006, 0.6369, 0.8006, 0.08956, 0.8753, 0.1104, 0.8753, 0.6515, 0.8924, 0.6577, 0.8924, 0.1103, 0.09363, 0.465, 0.09363, 0.9767, 0.106, 0.9826, 0.106, 0.4648, 0.1794, 0.4521, 0.1794, 0.9638, 0.1928, 0.963, 0.1928, 0.4452, 0.2652, 0.465, 0.2652, 0.9767, 0.2796, 0.9826, 0.2796, 0.4648, 0.351, 0.4521, 0.351, 0.9638, 0.3664, 0.963, 0.3664, 0.4452, 0.02193, 0.4452, 0.02193, 0.963, 0.03643, 0.9638, 0.03643, 0.4521, 0.03643, 0.4521, 0.03643, 0.9638, 0.04808, 0.9695, 0.04808, 0.4518, 0.04808, 0.4518, 0.04808, 0.9695, 0.06503, 0.9703, 0.06503, 0.4585, 0.06503, 0.4585, 0.06503, 0.9703, 0.07702, 0.9761, 0.07702, 0.4583, 0.07702, 0.4583, 0.07702, 0.9761, 0.09363, 0.9767, 0.09363, 0.465, 0.381, 0.2525, 0.3784, 0.2845, 0.3917, 0.2774, 0.3933, 0.2598, 0.3933, 0.2598, 0.3917, 0.2774, 0.4038, 0.2844, 0.4067, 0.2527, 0.4067, 0.2527, 0.4038, 0.2844, 0.4169, 0.2773, 0.4186, 0.26, 0.4186, 0.26, 0.4169, 0.2773, 0.4286, 0.2843, 0.4318, 0.2529, 0.4318, 0.2529, 0.4286, 0.2843, 0.4415, 0.2773, 0.4434, 0.2601, 0.3186, 0.1867, 0.3186, 0.2206, 0.3036, 0.214, 0.3036, 0.1954, 0.3337, 0.1933, 0.3337, 0.212, 0.3186, 0.2206, 0.3186, 0.1867, 0.3491, 0.1844, 0.3491, 0.2188, 0.3337, 0.212, 0.3337, 0.1933, 0.3646, 0.1911, 0.3646, 0.2101, 0.3491, 0.2188, 0.3491, 0.1844, 0.3803, 0.1821, 0.3803, 0.2169, 0.3646, 0.2101, 0.3646, 0.1911, 0.8924, 0.1103, 0.8924, 0.6577, 0.9055, 0.6515, 0.9055, 0.1104, 0.9055, 0.1104, 0.9055, 0.6515, 0.923, 0.6507, 0.923, 0.1034, 0.923, 0.1034, 0.923, 0.6507, 0.9358, 0.6447, 0.9358, 0.1035, 0.9358, 0.1035, 0.9358, 0.6447, 0.9536, 0.6438, 0.9536, 0.0965, 0.9536, 0.0965, 0.9536, 0.6438, 0.966, 0.6379, 0.966, 0.0967, 0.106, 0.4648, 0.106, 0.9826, 0.1222, 0.9767, 0.1222, 0.465, 0.1222, 0.465, 0.1222, 0.9767, 0.1349, 0.9761, 0.1349, 0.4583, 0.1349, 0.4583, 0.1349, 0.9761, 0.1508, 0.9702, 0.1508, 0.4585, 0.1508, 0.4585, 0.1508, 0.9702, 0.1638, 0.9695, 0.1638, 0.4517, 0.1638, 0.4517, 0.1638, 0.9695, 0.1794, 0.9638, 0.1794, 0.4521, 0.8006, 0.08956, 0.8006, 0.6369, 0.8148, 0.6378, 0.8148, 0.09668, 0.8148, 0.09668, 0.8148, 0.6378, 0.8312, 0.6438, 0.8312, 0.09648, 0.8312, 0.09648, 0.8312, 0.6438, 0.845, 0.6447, 0.845, 0.1035, 0.845, 0.1035, 0.845, 0.6447, 0.8618, 0.6507, 0.8618, 0.1034, 0.8618, 0.1034, 0.8618, 0.6507, 0.8753, 0.6515, 0.8753, 0.1104, 0.2288, 0.1844, 0.2288, 0.2188, 0.2133, 0.2101, 0.2133, 0.1911, 0.2441, 0.1933, 0.2441, 0.212, 0.2288, 0.2188, 0.2288, 0.1844, 0.2592, 0.1867, 0.2592, 0.2206, 0.2441, 0.212, 0.2441, 0.1933, 0.2741, 0.1954, 0.2741, 0.214, 0.2592, 0.2206, 0.2592, 0.1867, 0.2888, 0.1889, 0.2888, 0.2224, 0.2741, 0.214, 0.2741, 0.1954, 0.2948, 0.2508, 0.2934, 0.2819, 0.3075, 0.2754, 0.3084, 0.2582, 0.3084, 0.2582, 0.3075, 0.2754, 0.3211, 0.2827, 0.3229, 0.2514, 0.3229, 0.2514, 0.3211, 0.2827, 0.3356, 0.2762, 0.3367, 0.2588, 0.3367, 0.2588, 0.3356, 0.2762, 0.3494, 0.2836, 0.3516, 0.2519, 0.3516, 0.2519, 0.3494, 0.2836, 0.3644, 0.277, 0.3657, 0.2594, 0.1928, 0.4452, 0.1928, 0.963, 0.208, 0.9638, 0.208, 0.4521, 0.208, 0.4521, 0.208, 0.9638, 0.2217, 0.9695, 0.2217, 0.4517, 0.2217, 0.4517, 0.2217, 0.9695, 0.2366, 0.9702, 0.2366, 0.4585, 0.2366, 0.4585, 0.2366, 0.9702, 0.2507, 0.9761, 0.2507, 0.4583, 0.2507, 0.4583, 0.2507, 0.9761, 0.2652, 0.9767, 0.2652, 0.465, 0.7089, 0.1103, 0.7089, 0.6577, 0.7241, 0.6515, 0.7241, 0.1104, 0.7241, 0.1104, 0.7241, 0.6515, 0.7395, 0.6507, 0.7395, 0.1034, 0.7395, 0.1034, 0.7395, 0.6507, 0.7543, 0.6447, 0.7543, 0.1035, 0.7543, 0.1035, 0.7543, 0.6447, 0.77, 0.6438, 0.77, 0.09648, 0.77, 0.09648, 0.77, 0.6438, 0.7845, 0.6378, 0.7845, 0.09668, 0.1404, 0.1867, 0.1404, 0.2206, 0.1265, 0.214, 0.1265, 0.1954, 0.1544, 0.1933, 0.1544, 0.212, 0.1404, 0.2206, 0.1404, 0.1867, 0.1687, 0.1844, 0.1687, 0.2188, 0.1544, 0.212, 0.1544, 0.1933, 0.1831, 0.1911, 0.1831, 0.2101, 0.1687, 0.2188, 0.1687, 0.1844, 0.1977, 0.1821, 0.1977, 0.2169, 0.1831, 0.2101, 0.1831, 0.1911, 0.2138, 0.2501, 0.2134, 0.2822, 0.2273, 0.2751, 0.2276, 0.2575, 0.2276, 0.2575, 0.2273, 0.2751, 0.2407, 0.2821, 0.2414, 0.2503, 0.2414, 0.2503, 0.2407, 0.2821, 0.2543, 0.275, 0.2548, 0.2576, 0.2548, 0.2576, 0.2543, 0.275, 0.2673, 0.282, 0.2684, 0.2506, 0.2684, 0.2506, 0.2673, 0.282, 0.2807, 0.275, 0.2814, 0.2578, 0.2796, 0.4648, 0.2796, 0.9826, 0.2938, 0.9767, 0.2938, 0.465, 0.2938, 0.465, 0.2938, 0.9767, 0.3085, 0.9761, 0.3085, 0.4583, 0.3085, 0.4583, 0.3085, 0.9761, 0.3224, 0.9702, 0.3224, 0.4585, 0.3224, 0.4585, 0.3224, 0.9702, 0.3375, 0.9695, 0.3375, 0.4517, 0.3375, 0.4517, 0.3375, 0.9695, 0.351, 0.9638, 0.351, 0.4521, 0.6171, 0.08956, 0.6171, 0.6369, 0.6333, 0.6378, 0.6333, 0.09668, 0.6333, 0.09668, 0.6333, 0.6378, 0.6477, 0.6438, 0.6477, 0.09648, 0.6477, 0.09648, 0.6477, 0.6438, 0.6636, 0.6447, 0.6636, 0.1035, 0.6636, 0.1035, 0.6636, 0.6447, 0.6783, 0.6507, 0.6783, 0.1034, 0.6783, 0.1034, 0.6783, 0.6507, 0.6938, 0.6515, 0.6938, 0.1104, 0.04839, 0.1844, 0.04839, 0.2188, 0.03179, 0.2101, 0.03179, 0.1911, 0.06478, 0.1933, 0.06478, 0.2121, 0.04839, 0.2188, 0.04839, 0.1844, 0.08097, 0.1867, 0.08097, 0.2206, 0.06478, 0.2121, 0.06478, 0.1933, 0.09696, 0.1954, 0.09696, 0.214, 0.08097, 0.2206, 0.08097, 0.1867, 0.1128, 0.1889, 0.1128, 0.2224, 0.09696, 0.214, 0.09696, 0.1954, 0.133, 0.2485, 0.1336, 0.2796, 0.1465, 0.2731, 0.1462, 0.2559, 0.1462, 0.2559, 0.1465, 0.2731, 0.1597, 0.2805, 0.1594, 0.249, 0.1594, 0.249, 0.1597, 0.2805, 0.1729, 0.2739, 0.1728, 0.2565, 0.1728, 0.2565, 0.1729, 0.2739, 0.1863, 0.2813, 0.1863, 0.2495, 0.1863, 0.2495, 0.1863, 0.2813, 0.1998, 0.2747, 0.2, 0.2571, 0.5253, 0.1021, 0.5253, 0.6494, 0.5426, 0.6447, 0.5426, 0.1036, 0.5426, 0.1036, 0.5426, 0.6447, 0.5559, 0.6452, 0.5559, 0.09792, 0.5559, 0.09792, 0.5559, 0.6452, 0.5728, 0.6406, 0.5728, 0.09946, 0.5728, 0.09946, 0.5728, 0.6406, 0.5865, 0.6411, 0.5865, 0.09374, 0.5865, 0.09374, 0.5865, 0.6411, 0.6031, 0.6365, 0.6031, 0.09533, 0.1265, 0.1954, 0.1265, 0.214, 0.1128, 0.2224, 0.1128, 0.1889, 0.2133, 0.1911, 0.2133, 0.2101, 0.1977, 0.2169, 0.1977, 0.1821, 0.3036, 0.1954, 0.3036, 0.214, 0.2888, 0.2224, 0.2888, 0.1889, 0.3951, 0.1906, 0.3951, 0.2097, 0.3803, 0.2169, 0.3803, 0.1821, 0.03179, 0.1911, 0.03179, 0.2101, 0.01793, 0.2169, 0.01793, 0.1821, 0.04865, 0.2475, 0.0504, 0.2793, 0.06416, 0.2723, 0.0633, 0.2549, 0.0633, 0.2549, 0.06416, 0.2723, 0.07851, 0.2794, 0.07714, 0.2479, 0.07714, 0.2479, 0.07851, 0.2794, 0.09217, 0.2725, 0.09152, 0.2552, 0.09152, 0.2552, 0.09217, 0.2725, 0.1063, 0.2795, 0.1053, 0.2482, 0.1053, 0.2482, 0.1063, 0.2795, 0.1198, 0.2727, 0.1194, 0.2555, 0.3664, 0.4452, 0.3664, 0.963, 0.3796, 0.9625, 0.3796, 0.4508, 0.3796, 0.4508, 0.3796, 0.9625, 0.3954, 0.9669, 0.3954, 0.4491, 0.3954, 0.4491, 0.3954, 0.9669, 0.4082, 0.9664, 0.4082, 0.4547, 0.4082, 0.4547, 0.4082, 0.9664, 0.4243, 0.9709, 0.4243, 0.4531, 0.4243, 0.4531, 0.4243, 0.9709, 0.4368, 0.9703, 0.4368, 0.4586])
me_cube_002.materials.append(mat_texture_screws)
me_cube_002.materials.append(mat_texture_rust)
me_cube_002.use_remesh_preserve_volume = False
me_cube_002.use_remesh_preserve_attributes = False
me_cube_002.use_mirror_vertex_groups = False
me_cube_002.update()

# ---- objects
ob_cube_001 = bpy.data.objects.new('Cube.001', me_cube_002)

# ---- transforms, parenting, visibility, modifiers, constraints
ob_cube_001.location = (0.0, 0.0, 0.0)
ob_cube_001.scale = (-0.03996, 1.0, 1.239)
ob_cube_001.lineart.crease_threshold = 0.0

# ---- collection membership
col_collection_1.objects.link(ob_cube_001)

# ---- scene / render settings (as saved in the file)
scene.frame_start = 1; scene.frame_end = 250; scene.frame_set(1)
scene.render.engine = 'BLENDER_EEVEE_NEXT'
scene.render.resolution_percentage = 50
scene.render.dither_intensity = 0.0
scene.cycles.use_denoising = False
scene.cycles.samples = 128
scene.cycles.sampling_pattern = 'TABULATED_SOBOL'
scene.cycles.use_adaptive_sampling = False
scene.cycles.use_light_tree = False
scene.cycles.blur_glossy = 0.0
scene.cycles.sample_clamp_indirect = 0.0
scene.view_settings.view_transform = 'Standard'
bpy.context.view_layer.update()

# ---- added for rendering (the .blend has no active camera and no usable light): camera, sun
cam_auto = bpy.data.cameras.new('AutoCamera')
cam_auto.lens = 50.0
cam_auto.sensor_width = 36.0
cam_auto.clip_end = 1000.0
ob_auto_camera = bpy.data.objects.new('AutoCamera', cam_auto)
scene.collection.objects.link(ob_auto_camera)
ob_auto_camera.location = (3.38415, -4.08798, 2.66576)
ob_auto_camera.rotation_euler = (1.09748, -7.21219e-08, 0.694738)
scene.camera = ob_auto_camera
light_auto_sun = bpy.data.lights.new('AutoSun', 'SUN')
light_auto_sun.energy = 3.0
light_auto_sun.angle = 0.0523599
ob_auto_sun = bpy.data.objects.new('AutoSun', light_auto_sun)
scene.collection.objects.link(ob_auto_sun)
ob_auto_sun.rotation_euler = (0.872665, 0.174533, 0.523599)
bpy.context.view_layer.update()
